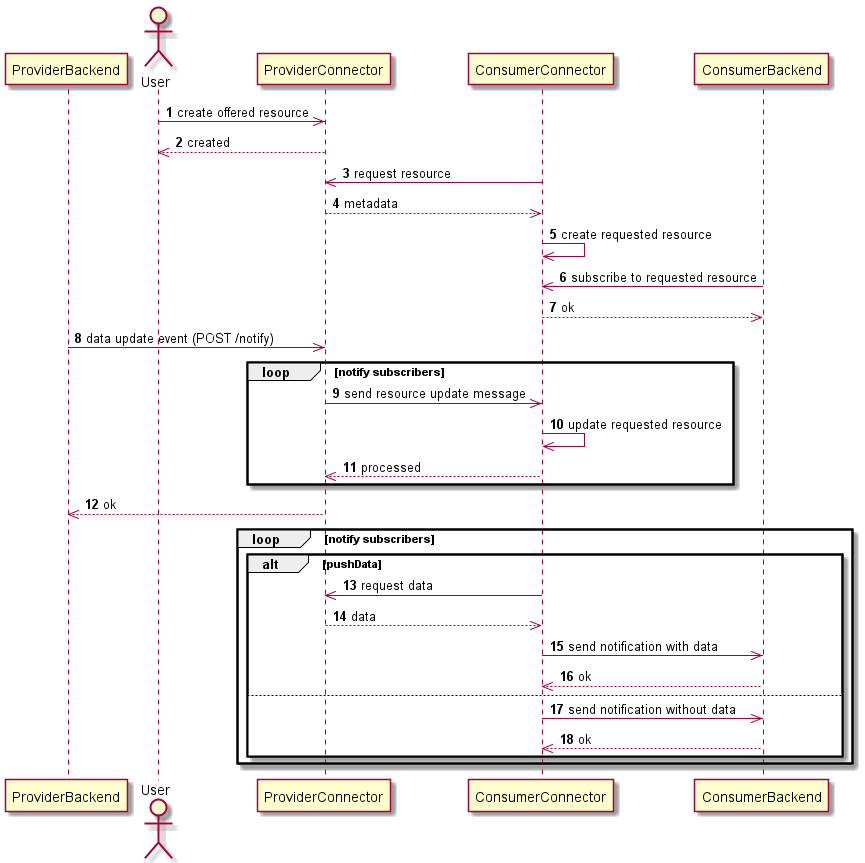

The diagram above was rendered by PlantUML. Its source (embedded in the PNG):
@startuml
participant ProviderBackend
actor User
participant ProviderConnector
participant ConsumerConnector
participant ConsumerBackend
autonumber
User->>ProviderConnector: create offered resource
ProviderConnector-->>User: created
ConsumerConnector->>ProviderConnector: request resource
ProviderConnector-->>ConsumerConnector: metadata
ConsumerConnector->>ConsumerConnector: create requested resource
ConsumerBackend->>ConsumerConnector: subscribe to requested resource
ConsumerConnector-->>ConsumerBackend: ok
ProviderBackend->>ProviderConnector: data update event (POST /notify)
loop notify subscribers
        ProviderConnector->>ConsumerConnector: send resource update message
        ConsumerConnector->>ConsumerConnector: update requested resource
        ConsumerConnector-->>ProviderConnector: processed
    end
    ProviderConnector-->>ProviderBackend: ok
    loop notify subscribers
        alt pushData
            ConsumerConnector->>ProviderConnector: request data
            ProviderConnector-->>ConsumerConnector: data
            ConsumerConnector->>ConsumerBackend: send notification with data
            ConsumerBackend-->>ConsumerConnector: ok
        else
            ConsumerConnector->>ConsumerBackend: send notification without data
            ConsumerBackend-->>ConsumerConnector: ok
        end
    end
@enduml